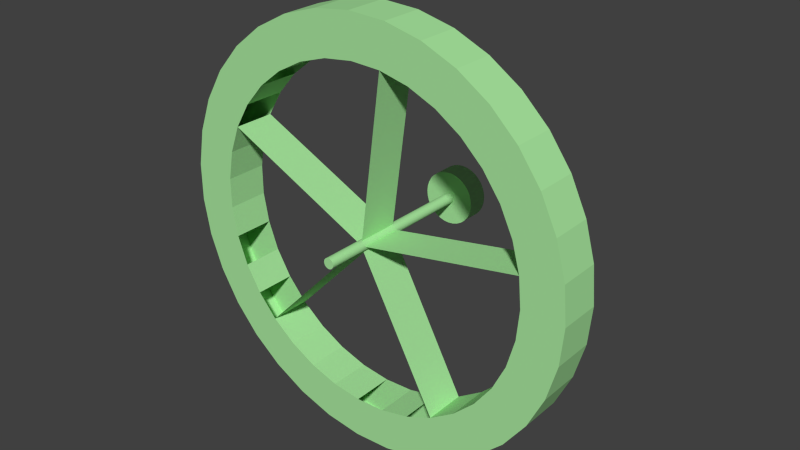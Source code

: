 # Source: ringwheel5_gear.blend  (saved by Blender 2.63.0; exported with 4.5.12 LTS)
import bpy
from mathutils import Matrix  # noqa: F401  (used for matrix-valued properties, if any)

bpy.ops.wm.read_factory_settings(use_empty=True)
scene = bpy.context.scene
scene.name = 'Scene'

# ---- collections
col_collection_1 = bpy.data.collections.new('Collection 1'); scene.collection.children.link(col_collection_1)

# ---- materials (node trees are filled in below, after node groups)
mat_green_transp = bpy.data.materials.new('green_transp')
mat_green_transp.alpha_threshold = 0.0
mat_green_transp.use_transparent_shadow = False
mat_green_transp.diffuse_color = (0.395, 0.8, 0.3462, 1.0)
mat_green_transp.roughness = 0.5
mat_green_transp.line_color = (0.0, 0.0, 0.0, 1.0)

# ---- material node trees

# ---- world
world_world = bpy.data.worlds.new('World'); scene.world = world_world
world_world.color = (0.05088, 0.05088, 0.05088)
world_world.use_sun_shadow = False
world_world.sun_shadow_jitter_overblur = 0.0
world_world.cycles.sampling_method = 'MANUAL'
world_world.cycles.sample_map_resolution = 256

# ---- meshes
me_ringwheel5_gear = bpy.data.meshes.new('ringwheel5_gear')
me_ringwheel5_gear.from_pydata([(0.0, 12.0, 2.5), (0.0, 10.0, 2.5), (0.4877, 12.0, 2.452), (0.4877, 10.0, 2.452), (0.9567, 12.0, 2.31), (0.9567, 10.0, 2.31), (1.389, 12.0, 2.079), (1.389, 10.0, 2.079), (1.768, 12.0, 1.768), (1.768, 10.0, 1.768), (2.079, 12.0, 1.389), (2.079, 10.0, 1.389), (2.31, 12.0, 0.9567), (2.31, 10.0, 0.9567), (2.452, 12.0, 0.4877), (2.452, 10.0, 0.4877), (2.5, 12.0, 8.285e-07), (2.5, 10.0, -4.51e-07), (2.452, 12.0, -0.4877), (2.452, 10.0, -0.4877), (2.31, 12.0, -0.9567), (2.31, 10.0, -0.9567), (2.079, 12.0, -1.389), (2.079, 10.0, -1.389), (1.768, 12.0, -1.768), (1.768, 10.0, -1.768), (1.389, 12.0, -2.079), (1.389, 10.0, -2.079), (0.9567, 12.0, -2.31), (0.9567, 10.0, -2.31), (0.4877, 12.0, -2.452), (0.4877, 10.0, -2.452), (-8.146e-07, 12.0, -2.5), (-8.146e-07, 10.0, -2.5), (-0.4877, 12.0, -2.452), (-0.4877, 10.0, -2.452), (-0.9567, 12.0, -2.31), (-0.9567, 10.0, -2.31), (-1.389, 12.0, -2.079), (-1.389, 10.0, -2.079), (-1.768, 12.0, -1.768), (-1.768, 10.0, -1.768), (-2.079, 12.0, -1.389), (-2.079, 10.0, -1.389), (-2.31, 12.0, -0.9567), (-2.31, 10.0, -0.9567), (-2.452, 12.0, -0.4877), (-2.452, 10.0, -0.4877), (-2.5, 12.0, 3.054e-06), (-2.5, 10.0, 1.774e-06), (-2.452, 12.0, 0.4877), (-2.452, 10.0, 0.4877), (-2.31, 12.0, 0.9567), (-2.31, 10.0, 0.9567), (-2.079, 12.0, 1.389), (-2.079, 10.0, 1.389), (-1.768, 12.0, 1.768), (-1.768, 10.0, 1.768), (-1.389, 12.0, 2.079), (-1.389, 10.0, 2.079), (-0.9567, 12.0, 2.31), (-0.9567, 10.0, 2.31), (-0.4877, 12.0, 2.452), (-0.4877, 10.0, 2.452), (0.0, 2.0, 0.501), (0.0, -2.0, 0.501), (0.08937, 2.0, 0.493), (0.08937, -2.0, 0.493), (0.1759, 2.0, 0.4691), (0.1759, -2.0, 0.4691), (0.2567, 2.0, 0.4301), (0.2567, -2.0, 0.4301), (0.3293, 2.0, 0.3773), (0.3293, -2.0, 0.3773), (0.3913, 2.0, 0.3124), (0.3913, -2.0, 0.3124), (0.4407, 2.0, 0.2374), (0.4407, -2.0, 0.2374), (0.476, 2.0, 0.1548), (0.476, -2.0, 0.1548), (0.496, 2.0, 0.06725), (0.496, -2.0, 0.06725), (0.5, 2.0, -0.02248), (0.5, -2.0, -0.02248), (0.488, 2.0, -0.1115), (0.488, -2.0, -0.1115), (0.4602, 2.0, -0.1969), (0.4602, -2.0, -0.1969), (0.4177, 2.0, -0.276), (0.4177, -2.0, -0.276), (0.3618, 2.0, -0.3462), (0.3618, -2.0, -0.3462), (0.2942, 2.0, -0.4053), (0.2942, -2.0, -0.4053), (0.2172, 2.0, -0.4514), (0.2172, -2.0, -0.4514), (0.1332, 2.0, -0.483), (0.1332, -2.0, -0.483), (0.04486, 2.0, -0.499), (0.04486, -2.0, -0.499), (-0.04486, 2.0, -0.499), (-0.04486, -2.0, -0.499), (-0.1332, 2.0, -0.483), (-0.1332, -2.0, -0.483), (-0.2172, 2.0, -0.4514), (-0.2172, -2.0, -0.4514), (-0.2942, 2.0, -0.4053), (-0.2942, -2.0, -0.4053), (-0.3618, 2.0, -0.3462), (-0.3618, -2.0, -0.3462), (-0.4177, 2.0, -0.276), (-0.4177, -2.0, -0.276), (-0.4602, 2.0, -0.1969), (-0.4602, -2.0, -0.1969), (-0.488, 2.0, -0.1115), (-0.488, -2.0, -0.1115), (-0.5, 2.0, -0.02248), (-0.5, -2.0, -0.02248), (-0.496, 2.0, 0.06725), (-0.496, -2.0, 0.06725), (-0.476, 2.0, 0.1548), (-0.476, -2.0, 0.1548), (-0.4407, 2.0, 0.2374), (-0.4407, -2.0, 0.2374), (-0.3913, 2.0, 0.3124), (-0.3913, -2.0, 0.3124), (-0.3293, 2.0, 0.3773), (-0.3293, -2.0, 0.3773), (-0.2567, 2.0, 0.4301), (-0.2567, -2.0, 0.4301), (-0.1759, 2.0, 0.4691), (-0.1759, -2.0, 0.4691), (-0.08937, 2.0, 0.493), (-0.08937, -2.0, 0.493), (15.74, -2.0, 2.857), (19.68, -2.0, 3.571), (19.68, 2.0, 3.571), (15.74, 2.0, 2.857), (14.98, -2.0, 5.622), (18.72, -2.0, 7.027), (18.72, 2.0, 7.027), (14.98, 2.0, 5.622), (13.74, -2.0, 8.206), (17.17, -2.0, 10.26), (17.17, 2.0, 10.26), (13.74, 2.0, 8.206), (12.05, -2.0, 10.53), (15.06, -2.0, 13.16), (15.06, 2.0, 13.16), (12.05, 2.0, 10.53), (9.976, -2.0, 12.51), (12.47, -2.0, 15.64), (12.47, 2.0, 15.64), (9.976, 2.0, 12.51), (7.582, -2.0, 14.09), (9.477, -2.0, 17.61), (9.477, 2.0, 17.61), (7.582, 2.0, 14.09), (4.944, -2.0, 15.22), (6.18, -2.0, 19.02), (6.18, 2.0, 19.02), (4.944, 2.0, 15.22), (2.148, -2.0, 15.86), (2.685, -2.0, 19.82), (2.685, 2.0, 19.82), (2.148, 2.0, 15.86), (-0.7178, -2.0, 15.98), (-0.8973, -2.0, 19.98), (-0.8973, 2.0, 19.98), (-0.7178, 2.0, 15.98), (-3.56, -2.0, 15.6), (-4.45, -2.0, 19.5), (-4.45, 2.0, 19.5), (-3.56, 2.0, 15.6), (-6.288, -2.0, 14.71), (-7.86, -2.0, 18.39), (-7.861, 2.0, 18.39), (-6.288, 2.0, 14.71), (-8.814, -2.0, 13.35), (-11.02, -2.0, 16.69), (-11.02, 2.0, 16.69), (-8.814, 2.0, 13.35), (-11.06, -2.0, 11.56), (-13.82, -2.0, 14.46), (-13.82, 2.0, 14.46), (-11.06, 2.0, 11.56), (-12.94, -2.0, 9.405), (-16.18, -2.0, 11.76), (-16.18, 2.0, 11.76), (-12.94, 2.0, 9.405), (-14.42, -2.0, 6.942), (-18.02, -2.0, 8.678), (-18.02, 2.0, 8.678), (-14.42, 2.0, 6.942), (-15.42, -2.0, 4.257), (-19.28, -2.0, 5.321), (-19.28, 2.0, 5.321), (-15.42, 2.0, 4.257), (-15.94, -2.0, 1.434), (-19.92, -2.0, 1.793), (-19.92, 2.0, 1.793), (-15.94, 2.0, 1.434), (-15.94, -2.0, -1.434), (-19.92, -2.0, -1.793), (-19.92, 2.0, -1.793), (-15.94, 2.0, -1.434), (-15.42, -2.0, -4.257), (-19.28, -2.0, -5.321), (-19.28, 2.0, -5.321), (-15.42, 2.0, -4.257), (-14.42, -2.0, -6.942), (-18.02, -2.0, -8.678), (-18.02, 2.0, -8.678), (-14.42, 2.0, -6.942), (-12.94, -2.0, -9.405), (-16.18, -2.0, -11.76), (-16.18, 2.0, -11.76), (-12.94, 2.0, -9.405), (-11.06, -2.0, -11.56), (-13.82, -2.0, -14.46), (-13.82, 2.0, -14.46), (-11.06, 2.0, -11.56), (-8.814, -2.0, -13.35), (-11.02, -2.0, -16.69), (-11.02, 2.0, -16.69), (-8.814, 2.0, -13.35), (-6.288, -2.0, -14.71), (-7.861, -2.0, -18.39), (-7.86, 2.0, -18.39), (-6.288, 2.0, -14.71), (-3.56, -2.0, -15.6), (-4.45, -2.0, -19.5), (-4.45, 2.0, -19.5), (-3.56, 2.0, -15.6), (-0.7178, -2.0, -15.98), (-0.8973, -2.0, -19.98), (-0.8973, 2.0, -19.98), (-0.7178, 2.0, -15.98), (2.148, -2.0, -15.86), (2.685, -2.0, -19.82), (2.685, 2.0, -19.82), (2.148, 2.0, -15.86), (4.944, -2.0, -15.22), (6.18, -2.0, -19.02), (6.18, 2.0, -19.02), (4.944, 2.0, -15.22), (7.582, -2.0, -14.09), (9.477, -2.0, -17.61), (9.477, 2.0, -17.61), (7.582, 2.0, -14.09), (9.976, -2.0, -12.51), (12.47, -2.0, -15.64), (12.47, 2.0, -15.64), (9.976, 2.0, -12.51), (12.05, -2.0, -10.53), (15.06, -2.0, -13.16), (15.06, 2.0, -13.16), (12.05, 2.0, -10.53), (13.74, -2.0, -8.206), (17.17, -2.0, -10.26), (17.17, 2.0, -10.26), (13.74, 2.0, -8.206), (14.98, -2.0, -5.622), (18.72, -2.0, -7.027), (18.72, 2.0, -7.027), (14.98, 2.0, -5.622), (15.74, -2.0, -2.857), (19.68, -2.0, -3.571), (19.68, 2.0, -3.571), (15.74, 2.0, -2.857), (16.0, -2.0, -2.326e-06), (20.0, -2.0, -3.657e-06), (20.0, 2.0, 1.169e-06), (16.0, 2.0, -1.613e-06), (2.906e-07, 6.0, 0.501), (0.08937, 6.0, 0.493), (0.1759, 6.0, 0.4691), (0.2567, 6.0, 0.4301), (0.3293, 6.0, 0.3773), (0.3913, 6.0, 0.3124), (0.4407, 6.0, 0.2374), (0.476, 6.0, 0.1548), (0.496, 6.0, 0.06726), (0.5, 6.0, -0.02247), (0.488, 6.0, -0.1115), (0.4602, 6.0, -0.1969), (0.4177, 6.0, -0.276), (0.3618, 6.0, -0.3462), (0.2942, 6.0, -0.4053), (0.2172, 6.0, -0.4514), (0.1332, 6.0, -0.4829), (0.04487, 6.0, -0.499), (-0.04486, 6.0, -0.499), (-0.1332, 6.0, -0.4829), (-0.2172, 6.0, -0.4514), (-0.2942, 6.0, -0.4053), (-0.3618, 6.0, -0.3462), (-0.4177, 6.0, -0.276), (-0.4602, 6.0, -0.1969), (-0.488, 6.0, -0.1115), (-0.5, 6.0, -0.02247), (-0.496, 6.0, 0.06726), (-0.476, 6.0, 0.1548), (-0.4407, 6.0, 0.2374), (-0.3913, 6.0, 0.3124), (-0.3293, 6.0, 0.3773), (-0.2567, 6.0, 0.4301), (-0.1759, 6.0, 0.4691), (-0.08937, 6.0, 0.493), (4.247e-07, -6.0, 0.501), (0.08937, -6.0, 0.493), (0.1759, -6.0, 0.4691), (0.2567, -6.0, 0.4301), (0.3293, -6.0, 0.3773), (0.3913, -6.0, 0.3124), (0.4407, -6.0, 0.2374), (0.476, -6.0, 0.1548), (0.496, -6.0, 0.06725), (0.5, -6.0, -0.02248), (0.488, -6.0, -0.1115), (0.4602, -6.0, -0.1969), (0.4177, -6.0, -0.276), (0.3618, -6.0, -0.3462), (0.2942, -6.0, -0.4053), (0.2172, -6.0, -0.4514), (0.1332, -6.0, -0.483), (0.04487, -6.0, -0.499), (-0.04486, -6.0, -0.499), (-0.1332, -6.0, -0.483), (-0.2172, -6.0, -0.4514), (-0.2942, -6.0, -0.4053), (-0.3618, -6.0, -0.3462), (-0.4177, -6.0, -0.276), (-0.4602, -6.0, -0.1969), (-0.488, -6.0, -0.1115), (-0.5, -6.0, -0.02248), (-0.496, -6.0, 0.06725), (-0.476, -6.0, 0.1548), (-0.4407, -6.0, 0.2374), (-0.3913, -6.0, 0.3124), (-0.3293, -6.0, 0.3773), (-0.2567, -6.0, 0.4301), (-0.1759, -6.0, 0.4691), (-0.08937, -6.0, 0.493), (-0.08937, 10.0, 0.493), (-0.1759, 10.0, 0.4691), (-0.2567, 10.0, 0.4301), (-0.3293, 10.0, 0.3773), (-0.3913, 10.0, 0.3124), (-0.4407, 10.0, 0.2374), (-0.476, 10.0, 0.1548), (-0.496, 10.0, 0.06726), (-0.5, 10.0, -0.02247), (-0.488, 10.0, -0.1115), (-0.4602, 10.0, -0.1969), (-0.4177, 10.0, -0.276), (-0.3618, 10.0, -0.3462), (-0.2942, 10.0, -0.4053), (-0.2172, 10.0, -0.4514), (-0.1332, 10.0, -0.4829), (-0.04486, 10.0, -0.499), (0.04487, 10.0, -0.499), (0.1332, 10.0, -0.4829), (0.2172, 10.0, -0.4514), (0.2942, 10.0, -0.4053), (0.3618, 10.0, -0.3462), (0.4177, 10.0, -0.276), (0.4602, 10.0, -0.1969), (0.488, 10.0, -0.1115), (0.5, 10.0, -0.02247), (0.496, 10.0, 0.06726), (0.476, 10.0, 0.1548), (0.4407, 10.0, 0.2374), (0.3913, 10.0, 0.3124), (0.3293, 10.0, 0.3773), (0.2567, 10.0, 0.4301), (0.1759, 10.0, 0.4691), (0.08937, 10.0, 0.493), (2.906e-07, 10.0, 0.501)], [], [(0, 1, 3, 2), (2, 3, 5, 4), (4, 5, 7, 6), (6, 7, 9, 8), (8, 9, 11, 10), (10, 11, 13, 12), (12, 13, 15, 14), (14, 15, 17, 16), (16, 17, 19, 18), (18, 19, 21, 20), (20, 21, 23, 22), (22, 23, 25, 24), (24, 25, 27, 26), (26, 27, 29, 28), (28, 29, 31, 30), (30, 31, 33, 32), (32, 33, 35, 34), (34, 35, 37, 36), (36, 37, 39, 38), (38, 39, 41, 40), (40, 41, 43, 42), (42, 43, 45, 44), (44, 45, 47, 46), (46, 47, 49, 48), (48, 49, 51, 50), (50, 51, 53, 52), (52, 53, 55, 54), (54, 55, 57, 56), (56, 57, 59, 58), (58, 59, 61, 60), (0, 2, 4, 6, 8, 10, 12, 14, 16, 18, 20, 22, 24, 26, 28, 30, 32, 34, 36, 38, 40, 42, 44, 46, 48, 50, 52, 54, 56, 58, 60, 62), (60, 61, 63, 62), (62, 63, 1, 0), (64, 65, 67, 66), (66, 67, 69, 68), (68, 69, 71, 70), (70, 71, 73, 72), (72, 73, 75, 74), (74, 75, 77, 76), (76, 77, 79, 78), (78, 79, 81, 80), (80, 81, 83, 82), (82, 83, 85, 84), (84, 85, 87, 86), (86, 87, 89, 88), (88, 89, 91, 90), (90, 91, 93, 92), (92, 93, 95, 94), (94, 95, 97, 96), (96, 97, 99, 98), (98, 99, 101, 100), (100, 101, 103, 102), (102, 103, 105, 104), (104, 105, 107, 106), (106, 107, 109, 108), (108, 109, 111, 110), (110, 111, 113, 112), (112, 113, 115, 114), (114, 115, 117, 116), (116, 117, 119, 118), (118, 119, 121, 120), (120, 121, 123, 122), (122, 123, 125, 124), (124, 125, 127, 126), (126, 127, 129, 128), (128, 129, 131, 130), (69, 67, 310, 311), (132, 133, 65, 64), (130, 131, 133, 132), (110, 112, 298, 297), (134, 137, 141, 138), (135, 136, 140, 139), (136, 137, 141, 140), (134, 135, 139, 138), (138, 141, 145, 142), (138, 139, 143, 142), (139, 140, 144, 143), (140, 141, 145, 144), (142, 145, 149, 146), (142, 143, 147, 146), (143, 144, 148, 147), (144, 145, 149, 148), (146, 149, 153, 150), (148, 149, 153, 152), (146, 147, 151, 150), (147, 148, 152, 151), (150, 151, 155, 154), (151, 152, 156, 155), (152, 153, 157, 156), (154, 157, 161, 158), (155, 156, 160, 159), (156, 157, 161, 160), (154, 155, 159, 158), (158, 159, 163, 162), (159, 160, 164, 163), (160, 161, 165, 164), (162, 165, 169, 166), (162, 163, 167, 166), (163, 164, 168, 167), (164, 165, 169, 168), (166, 169, 173, 170), (168, 169, 173, 172), (166, 167, 171, 170), (167, 168, 172, 171), (170, 173, 177, 174), (170, 171, 175, 174), (171, 172, 176, 175), (172, 173, 177, 176), (174, 177, 181, 178), (175, 176, 180, 179), (176, 177, 181, 180), (174, 175, 179, 178), (178, 179, 183, 182), (179, 180, 184, 183), (180, 181, 185, 184), (182, 185, 189, 186), (182, 183, 187, 186), (183, 184, 188, 187), (184, 185, 189, 188), (188, 189, 193, 192), (186, 187, 191, 190), (187, 188, 192, 191), (190, 193, 197, 194), (190, 191, 195, 194), (191, 192, 196, 195), (192, 193, 197, 196), (194, 197, 201, 198), (195, 196, 200, 199), (196, 197, 201, 200), (194, 195, 199, 198), (198, 201, 205, 202), (198, 199, 203, 202), (199, 200, 204, 203), (200, 201, 205, 204), (202, 205, 209, 206), (202, 203, 207, 206), (203, 204, 208, 207), (204, 205, 209, 208), (208, 209, 213, 212), (206, 207, 211, 210), (207, 208, 212, 211), (210, 213, 217, 214), (210, 211, 215, 214), (211, 212, 216, 215), (212, 213, 217, 216), (215, 216, 220, 219), (216, 217, 221, 220), (214, 215, 219, 218), (218, 221, 225, 222), (218, 219, 223, 222), (219, 220, 224, 223), (220, 221, 225, 224), (222, 225, 229, 226), (222, 223, 227, 226), (223, 224, 228, 227), (224, 225, 229, 228), (226, 229, 233, 230), (228, 229, 233, 232), (226, 227, 231, 230), (227, 228, 232, 231), (230, 233, 237, 234), (230, 231, 235, 234), (231, 232, 236, 235), (232, 233, 237, 236), (235, 236, 240, 239), (236, 237, 241, 240), (234, 235, 239, 238), (238, 241, 245, 242), (238, 239, 243, 242), (239, 240, 244, 243), (240, 241, 245, 244), (242, 243, 247, 246), (243, 244, 248, 247), (244, 245, 249, 248), (246, 249, 253, 250), (248, 249, 253, 252), (246, 247, 251, 250), (247, 248, 252, 251), (250, 253, 257, 254), (250, 251, 255, 254), (251, 252, 256, 255), (252, 253, 257, 256), (254, 257, 261, 258), (255, 256, 260, 259), (256, 257, 261, 260), (254, 255, 259, 258), (258, 261, 265, 262), (258, 259, 263, 262), (259, 260, 264, 263), (260, 261, 265, 264), (262, 263, 267, 266), (263, 264, 268, 267), (264, 265, 269, 268), (266, 269, 273, 270), (268, 269, 273, 272), (266, 267, 271, 270), (267, 268, 272, 271), (67, 66, 165, 162), (80, 137, 134, 81), (94, 249, 246, 95), (109, 108, 221, 218), (190, 193, 122, 123), (274, 275, 377, 378), (112, 114, 299, 298), (114, 116, 300, 299), (116, 118, 301, 300), (118, 120, 302, 301), (120, 122, 303, 302), (122, 124, 304, 303), (124, 126, 305, 304), (126, 128, 306, 305), (128, 130, 307, 306), (130, 132, 308, 307), (132, 64, 274, 308), (64, 66, 275, 274), (66, 68, 276, 275), (68, 70, 277, 276), (70, 72, 278, 277), (72, 74, 279, 278), (74, 76, 280, 279), (76, 78, 281, 280), (78, 80, 282, 281), (80, 82, 283, 282), (82, 84, 284, 283), (84, 86, 285, 284), (86, 88, 286, 285), (88, 90, 287, 286), (90, 92, 288, 287), (92, 94, 289, 288), (94, 96, 290, 289), (96, 98, 291, 290), (98, 100, 292, 291), (100, 102, 293, 292), (102, 104, 294, 293), (104, 106, 295, 294), (106, 108, 296, 295), (108, 110, 297, 296), (310, 309, 343, 342, 341, 340, 339, 338, 337, 336, 335, 334, 333, 332, 331, 330, 329, 328, 327, 326, 325, 324, 323, 322, 321, 320, 319, 318, 317, 316, 315, 314, 313, 312, 311), (71, 69, 311, 312), (73, 71, 312, 313), (75, 73, 313, 314), (77, 75, 314, 315), (79, 77, 315, 316), (81, 79, 316, 317), (83, 81, 317, 318), (85, 83, 318, 319), (87, 85, 319, 320), (89, 87, 320, 321), (91, 89, 321, 322), (93, 91, 322, 323), (95, 93, 323, 324), (97, 95, 324, 325), (99, 97, 325, 326), (101, 99, 326, 327), (103, 101, 327, 328), (105, 103, 328, 329), (107, 105, 329, 330), (109, 107, 330, 331), (111, 109, 331, 332), (113, 111, 332, 333), (115, 113, 333, 334), (117, 115, 334, 335), (119, 117, 335, 336), (121, 119, 336, 337), (123, 121, 337, 338), (125, 123, 338, 339), (127, 125, 339, 340), (129, 127, 340, 341), (131, 129, 341, 342), (133, 131, 342, 343), (65, 133, 343, 309), (67, 65, 309, 310), (270, 271, 135, 134), (271, 272, 136, 135), (272, 273, 137, 136), (306, 307, 345, 346), (303, 304, 348, 349), (300, 301, 351, 352), (297, 298, 354, 355), (294, 295, 357, 358), (291, 292, 360, 361), (288, 289, 363, 364), (285, 286, 366, 367), (282, 283, 369, 370), (279, 280, 372, 373), (276, 277, 375, 376), (308, 274, 378, 344), (305, 306, 346, 347), (302, 303, 349, 350), (299, 300, 352, 353), (296, 297, 355, 356), (293, 294, 358, 359), (290, 291, 361, 362), (287, 288, 364, 365), (284, 285, 367, 368), (281, 282, 370, 371), (278, 279, 373, 374), (275, 276, 376, 377), (307, 308, 344, 345), (304, 305, 347, 348), (301, 302, 350, 351), (298, 299, 353, 354), (295, 296, 356, 357), (292, 293, 359, 360), (289, 290, 362, 363), (286, 287, 365, 366), (283, 284, 368, 369), (280, 281, 371, 372), (277, 278, 374, 375), (378, 377, 376, 375, 374, 373, 372, 371, 370, 369, 368, 367, 366, 365, 364, 363, 362, 361, 360, 359, 358, 357, 356, 355, 354, 353, 352, 351, 350, 349, 348, 347, 346, 345, 344), (3, 1, 63, 61, 59, 57, 55, 53, 51, 49, 47, 45, 43, 41, 39, 37, 35, 33, 31, 29, 27, 25, 23, 21, 19, 17, 15, 13, 11, 9, 7, 5)])
me_ringwheel5_gear.materials.append(mat_green_transp)
me_ringwheel5_gear.use_remesh_preserve_volume = False
me_ringwheel5_gear.use_remesh_preserve_attributes = False
me_ringwheel5_gear.use_mirror_vertex_groups = False
me_ringwheel5_gear.update()

# ---- objects
ob_ringwheel5_gear = bpy.data.objects.new('ringwheel5_gear', me_ringwheel5_gear)

# ---- transforms, parenting, visibility, modifiers, constraints
ob_ringwheel5_gear.location = (0.0, 0.0, 0.0)
ob_ringwheel5_gear.lineart.crease_threshold = 0.0

# ---- collection membership
col_collection_1.objects.link(ob_ringwheel5_gear)

# ---- scene / render settings (as saved in the file)
scene.frame_start = 1; scene.frame_end = 250; scene.frame_set(1)
scene.render.engine = 'BLENDER_EEVEE_NEXT'
scene.render.image_settings.color_mode = 'RGB'
scene.render.image_settings.compression = 90
scene.render.resolution_percentage = 50
scene.render.dither_intensity = 0.0
scene.render.bake_margin = 2
scene.render.bake_bias = 0.0
scene.cycles.use_denoising = False
scene.cycles.samples = 10
scene.cycles.sampling_pattern = 'TABULATED_SOBOL'
scene.cycles.light_sampling_threshold = 0.0
scene.cycles.use_adaptive_sampling = False
scene.cycles.use_light_tree = False
scene.cycles.blur_glossy = 0.0
scene.cycles.volume_bounces = 1
scene.cycles.pixel_filter_type = 'GAUSSIAN'
scene.cycles.sample_clamp_indirect = 0.0
scene.view_settings.view_transform = 'Standard'
bpy.context.view_layer.update()

# ---- added for rendering (the .blend has no active camera and no usable light): camera, sun
cam_auto = bpy.data.cameras.new('AutoCamera')
cam_auto.lens = 50.0
cam_auto.sensor_width = 36.0
cam_auto.clip_end = 1000.0
ob_auto_camera = bpy.data.objects.new('AutoCamera', cam_auto)
scene.collection.objects.link(ob_auto_camera)
ob_auto_camera.location = (54.8893, -62.8189, 43.8793)
ob_auto_camera.rotation_euler = (1.09748, -7.21219e-08, 0.694738)
scene.camera = ob_auto_camera
light_auto_sun = bpy.data.lights.new('AutoSun', 'SUN')
light_auto_sun.energy = 3.0
light_auto_sun.angle = 0.0523599
ob_auto_sun = bpy.data.objects.new('AutoSun', light_auto_sun)
scene.collection.objects.link(ob_auto_sun)
ob_auto_sun.rotation_euler = (0.872665, 0.174533, 0.523599)
bpy.context.view_layer.update()
